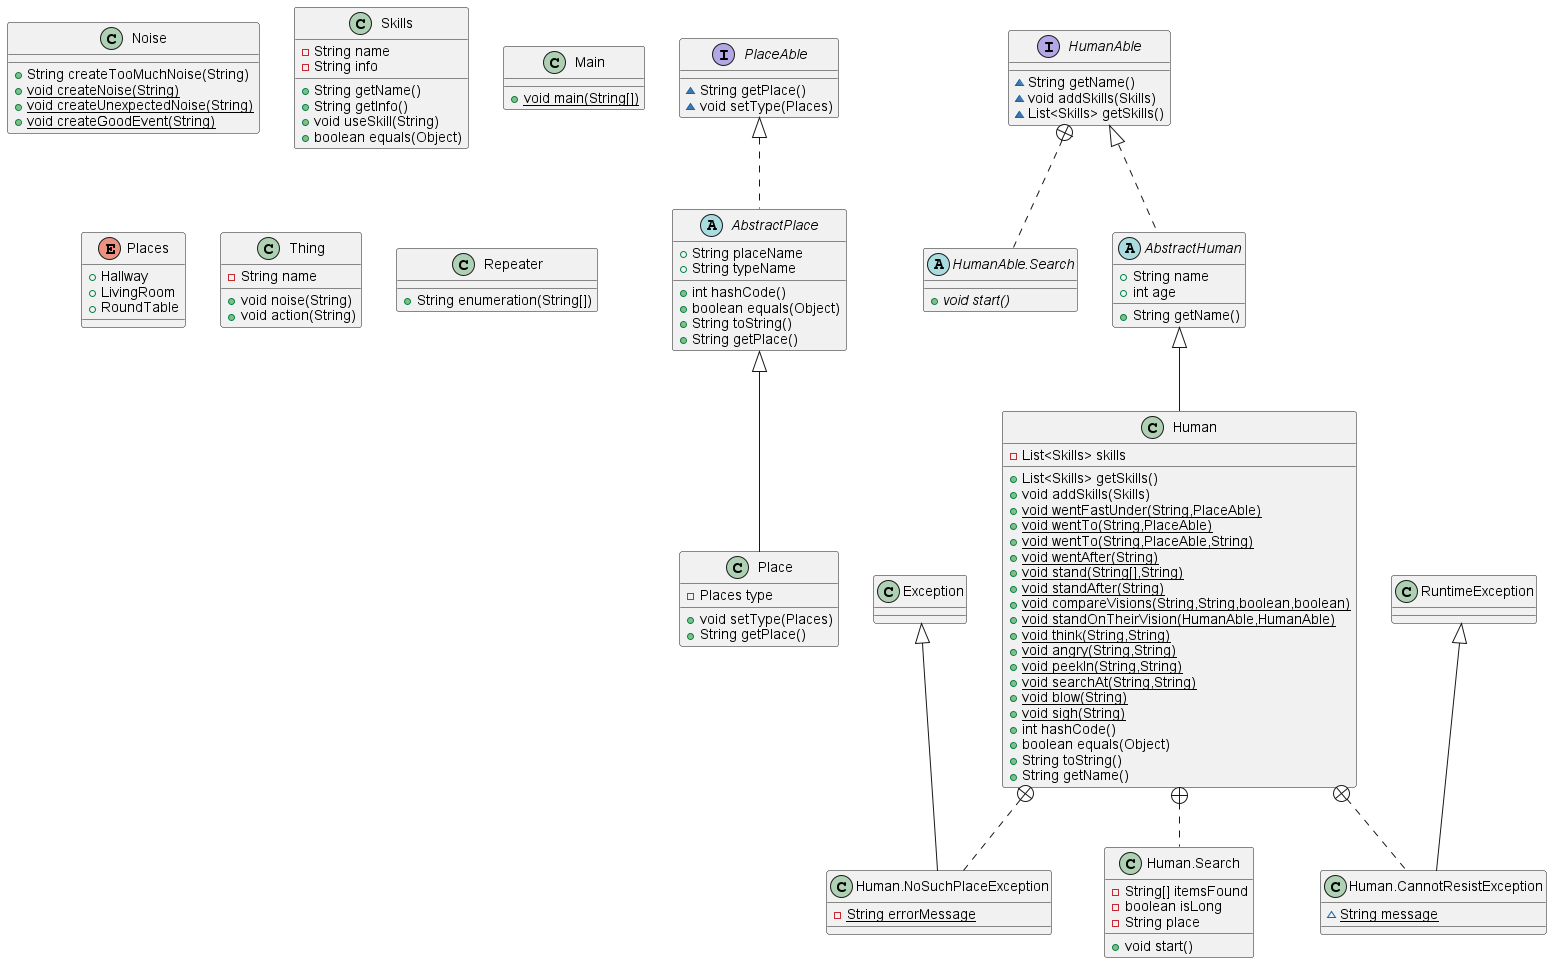

The diagram above was rendered by PlantUML. Its source (embedded in the PNG):
@startuml
interface PlaceAble {
~ String getPlace()
~ void setType(Places)
}
class Noise {
+ String createTooMuchNoise(String)
+ {static} void createNoise(String)
+ {static} void createUnexpectedNoise(String)
+ {static} void createGoodEvent(String)
}
class Skills {
- String name
- String info
+ String getName()
+ String getInfo()
+ void useSkill(String)
+ boolean equals(Object)
}
interface HumanAble {
~ String getName()
~ void addSkills(Skills)
~ List<Skills> getSkills()
}
abstract class HumanAble.Search {
+ {abstract}void start()
}
abstract class AbstractHuman {
+ String name
+ int age
+ String getName()
}
class Main {
+ {static} void main(String[])
}
enum Places {
+  Hallway
+  LivingRoom
+  RoundTable
}
class Thing {
- String name
+ void noise(String)
+ void action(String)
}
class Human {
- List<Skills> skills
+ List<Skills> getSkills()
+ void addSkills(Skills)
+ {static} void wentFastUnder(String,PlaceAble)
+ {static} void wentTo(String,PlaceAble)
+ {static} void wentTo(String,PlaceAble,String)
+ {static} void wentAfter(String)
+ {static} void stand(String[],String)
+ {static} void standAfter(String)
+ {static} void compareVisions(String,String,boolean,boolean)
+ {static} void standOnTheirVision(HumanAble,HumanAble)
+ {static} void think(String,String)
+ {static} void angry(String,String)
+ {static} void peekIn(String,String)
+ {static} void searchAt(String,String)
+ {static} void blow(String)
+ {static} void sigh(String)
+ int hashCode()
+ boolean equals(Object)
+ String toString()
+ String getName()
}
class Repeater {
+ String enumeration(String[])
}
class Human.NoSuchPlaceException {
- {static} String errorMessage
}
class Human.CannotResistException {
~ {static} String message
}
class Human.Search {
- String[] itemsFound
- boolean isLong
- String place
+ void start()
}
class Place {
- Places type
+ void setType(Places)
+ String getPlace()
}
abstract class AbstractPlace {
+ String placeName
+ String typeName
+ int hashCode()
+ boolean equals(Object)
+ String toString()
+ String getPlace()
}


HumanAble +.. HumanAble.Search
HumanAble <|.. AbstractHuman
AbstractHuman <|-- Human
Human +.. Human.NoSuchPlaceException
Exception <|-- Human.NoSuchPlaceException
Human +.. Human.CannotResistException
RuntimeException <|-- Human.CannotResistException
Human +.. Human.Search
AbstractPlace <|-- Place
PlaceAble <|.. AbstractPlace
@enduml